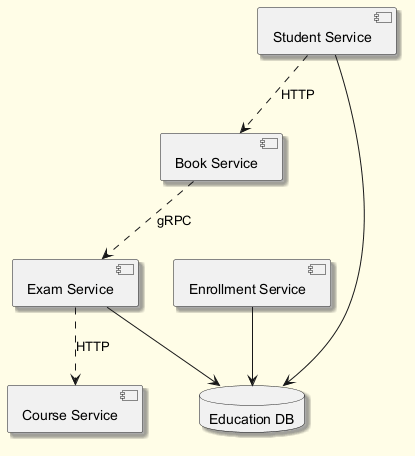

The diagram above was rendered by PlantUML. Its source (embedded in the PNG):
@startuml
skinparam backgroundColor #FFFDE7
skinparam classBackgroundColor #FFF9C4
skinparam classBorderColor #F57F17
skinparam shadowing true
component "Course Service" as C_CourseService
component "Enrollment Service" as C_EnrollmentService
component "Book Service" as C_BookService
component "Exam Service" as C_ExamService
component "Student Service" as C_StudentService
database "Education DB" as DB_education
C_EnrollmentService --> DB_education
C_ExamService --> DB_education
C_StudentService --> DB_education
C_BookService ..> C_ExamService : gRPC
C_StudentService ..> C_BookService : HTTP
C_ExamService ..> C_CourseService : HTTP
@enduml